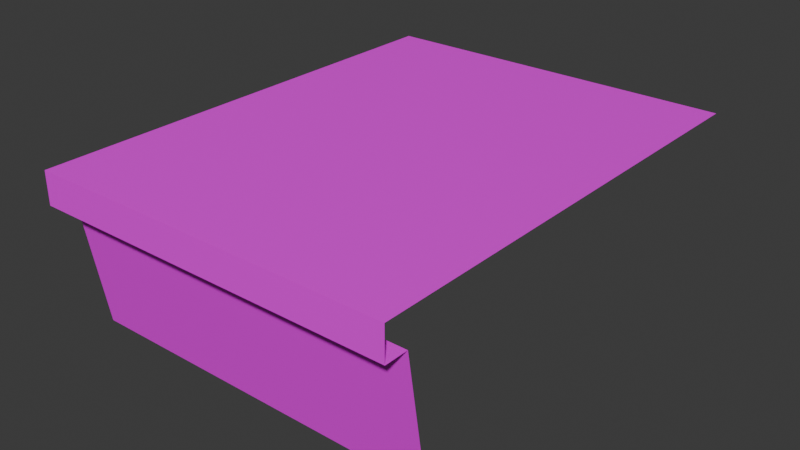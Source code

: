 # Source: bakerStreet_platform.blend  (saved by Blender 4.3.34; exported with 4.5.12 LTS)
import bpy
from mathutils import Matrix  # noqa: F401  (used for matrix-valued properties, if any)

bpy.ops.wm.read_factory_settings(use_empty=True)
scene = bpy.context.scene
scene.name = 'Scene'

# ---- collections
col_collection = bpy.data.collections.new('Collection'); scene.collection.children.link(col_collection)

# ---- images (referenced by path relative to the original .blend; pixels are not part of the script)
import os
ASSET_DIR = os.environ.get("B2B_ASSET_DIR", "")  # directory of the original .blend (textures are referenced by path, not embedded)
HERE = os.path.dirname(os.path.abspath(__file__))  # packed textures are extracted next to this script under _unpacked/

def load_image(name, relpath, width, height, colorspace="sRGB"):
    """Load a texture the original file referenced (path relative to the .blend, or extracted next to this script)."""
    p = next((c for c in (os.path.join(HERE, relpath), os.path.join(ASSET_DIR, relpath)) if relpath and os.path.exists(c)), "")
    if p:
        img = bpy.data.images.load(p, check_existing=True)
        img.name = name
    else:  # same state as the original file: an image datablock whose file is absent (Cycles renders it pink)
        img = bpy.data.images.new(name, width, height)
        img.source = "FILE"
        img.filepath = "//" + (relpath or name)
    img.colorspace_settings.name = colorspace
    return img
img_palette2025_psd = load_image('Palette2025.psd', 'Palette2025.psd', 1024, 1024, 'sRGB')

# ---- materials (node trees are filled in below, after node groups)
mat_material = bpy.data.materials.new('Material')
mat_material.alpha_threshold = 0.0
mat_material.roughness = 0.5
mat_material.line_color = (0.0, 0.0, 0.0, 1.0)

# ---- material node trees
mat_material.use_nodes = True; mat_material.node_tree.nodes.clear()
_N = mat_material.node_tree.nodes; _L = mat_material.node_tree.links
n0 = _N.new('ShaderNodeOutputMaterial'); n0.name = 'Material Output'; n0.location = (300, 300)
n1 = _N.new('ShaderNodeBsdfPrincipled'); n1.name = 'Principled BSDF'; n1.location = (10, 300)
n1.inputs[3].default_value = 1.45
n2 = _N.new('ShaderNodeTexImage'); n2.name = 'Image Texture'; n2.location = (-280, 280)
n2.image = img_palette2025_psd
_L.new(n1.outputs[0], n0.inputs[0])
_L.new(n2.outputs[0], n1.inputs[0])
n0.is_active_output = True

# ---- world
world_world = bpy.data.worlds.new('World'); scene.world = world_world
world_world.use_nodes = True; world_world.node_tree.nodes.clear()
_N = world_world.node_tree.nodes; _L = world_world.node_tree.links
n0 = _N.new('ShaderNodeOutputWorld'); n0.name = 'World Output'; n0.location = (300, 300)
n1 = _N.new('ShaderNodeBackground'); n1.name = 'Background'; n1.location = (10, 300)
n1.inputs[0].default_value = (0.05088, 0.05088, 0.05088, 1.0)
_L.new(n1.outputs[0], n0.inputs[0])
n0.is_active_output = True
world_world.color = (0.05088, 0.05088, 0.05088)
world_world.sun_shadow_jitter_overblur = 0.0

# ---- meshes
me_cube_001 = bpy.data.meshes.new('Cube.001')
me_cube_001.from_pydata([(2.743, -3.506, 1.0), (2.743, -3.183, -1.0), (-2.743, -3.506, 1.0), (-2.743, -3.183, -1.0), (-2.743, 3.183, 1.485), (2.743, 3.183, 1.485), (-2.743, -3.183, 1.485), (2.743, -3.183, 1.485), (2.743, -3.857, 1.0), (-2.743, -3.857, 1.0), (2.743, -3.857, 1.485), (-2.743, -3.857, 1.485), (-2.743, -2.528, 1.485), (-2.743, -1.946, 1.485), (2.743, -1.946, 1.485), (2.743, -2.528, 1.485), (-2.743, -1.335, 1.485), (2.743, -1.335, 1.485)], [], [(2, 0, 8, 9), (1, 0, 2, 3), (15, 12, 6, 7), (9, 8, 10, 11), (7, 6, 11, 10), (17, 16, 13, 14), (14, 13, 12, 15), (5, 4, 16, 17)])
_uv = me_cube_001.uv_layers.new(name='UVMap')
_uv.uv.foreach_set('vector', [0.2917, 0.9362, 0.2917, 0.9306, 0.2917, 0.9306, 0.2917, 0.9362, 0.2862, 0.9306, 0.2917, 0.9306, 0.2917, 0.9362, 0.2862, 0.9362, 0.373, 0.8402, 0.3785, 0.8402, 0.3785, 0.842, 0.373, 0.842, 0.3828, 0.9423, 0.3828, 0.9368, 0.3828, 0.9368, 0.3828, 0.9423, 0.8651, 0.9331, 0.8706, 0.9331, 0.8706, 0.9331, 0.8651, 0.9331, 0.373, 0.8382, 0.3785, 0.8382, 0.3785, 0.8384, 0.373, 0.8384, 0.1909, 0.8064, 0.1964, 0.8064, 0.1964, 0.8082, 0.1909, 0.8082, 0.3717, 0.9313, 0.3773, 0.9313, 0.3773, 0.9329, 0.3717, 0.9329])
me_cube_001.materials.append(mat_material)
me_cube_001.update()

# ---- objects
ob_cube = bpy.data.objects.new('Cube', me_cube_001)

# ---- transforms, parenting, visibility, modifiers, constraints
ob_cube.location = (0.0, 0.0, 0.0)

# ---- collection membership
col_collection.objects.link(ob_cube)

# ---- scene / render settings (as saved in the file)
scene.frame_start = 1; scene.frame_end = 250; scene.frame_set(151)
scene.render.engine = 'BLENDER_EEVEE_NEXT'
bpy.context.view_layer.update()

# ---- added for rendering (the .blend has no active camera and no usable light): camera, sun
cam_auto = bpy.data.cameras.new('AutoCamera')
cam_auto.lens = 50.0
cam_auto.sensor_width = 36.0
cam_auto.clip_end = 1000.0
ob_auto_camera = bpy.data.objects.new('AutoCamera', cam_auto)
scene.collection.objects.link(ob_auto_camera)
ob_auto_camera.location = (8.57229, -10.6236, 7.1004)
ob_auto_camera.rotation_euler = (1.09748, -7.21219e-08, 0.694738)
scene.camera = ob_auto_camera
light_auto_sun = bpy.data.lights.new('AutoSun', 'SUN')
light_auto_sun.energy = 3.0
light_auto_sun.angle = 0.0523599
ob_auto_sun = bpy.data.objects.new('AutoSun', light_auto_sun)
scene.collection.objects.link(ob_auto_sun)
ob_auto_sun.rotation_euler = (0.872665, 0.174533, 0.523599)
bpy.context.view_layer.update()
